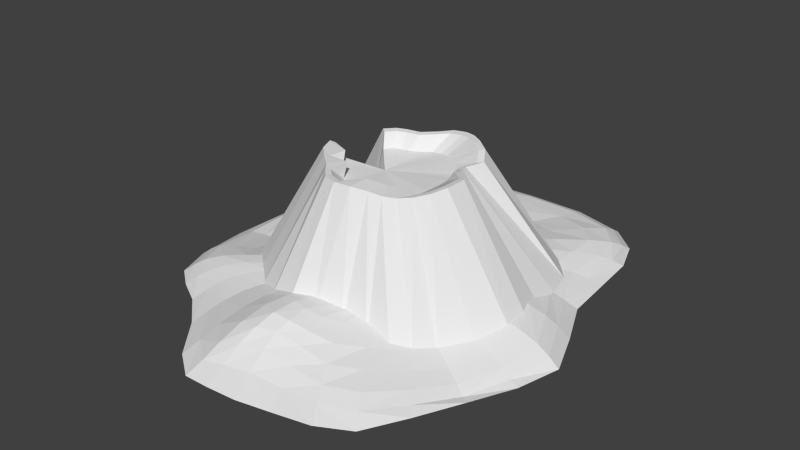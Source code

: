 # Source: volcano.blend  (saved by Blender 2.72.0; exported with 4.5.12 LTS)
import bpy
from mathutils import Matrix  # noqa: F401  (used for matrix-valued properties, if any)

bpy.ops.wm.read_factory_settings(use_empty=True)
scene = bpy.context.scene
scene.name = 'Scene'

# ---- collections
col_collection_1 = bpy.data.collections.new('Collection 1'); scene.collection.children.link(col_collection_1)

# ---- materials (node trees are filled in below, after node groups)
mat_material = bpy.data.materials.new('Material')
mat_material.alpha_threshold = 0.0
mat_material.use_transparent_shadow = False
mat_material.roughness = 0.5

# ---- material node trees

# ---- world
world_world = bpy.data.worlds.new('World'); scene.world = world_world
world_world.color = (0.05088, 0.05088, 0.05088)
world_world.use_sun_shadow = False
world_world.sun_shadow_jitter_overblur = 0.0
world_world.cycles.sampling_method = 'MANUAL'
world_world.cycles.sample_map_resolution = 256

# ---- meshes
me_cylinder = bpy.data.meshes.new('Cylinder')
me_cylinder.from_pydata([(0.1567, 0.6823, -1.344), (0.1234, 1.287, -0.08958), (0.2978, 0.6098, -1.31), (0.4002, 1.162, -0.1642), (0.4168, 0.5671, -1.281), (0.696, 1.173, -0.08958), (0.5316, 0.5059, -1.269), (0.9617, 1.161, -0.0953), (0.6611, 0.4331, -1.288), (1.092, 1.024, -0.0975), (0.7825, 0.3522, -1.325), (1.209, 0.8185, -0.09849), (0.8558, 0.2071, -1.346), (1.417, 0.5382, -0.0975), (0.8733, -0.005308, -1.343), (1.591, 0.2288, -0.0962), (0.6951, -0.1681, -1.305), (1.573, -0.02071, -0.1401), (0.6743, -0.2564, -1.283), (1.483, -0.3358, -0.09707), (0.6557, -0.3206, -1.28), (1.448, -0.6261, -0.09664), (0.7382, -0.4887, -1.287), (1.381, -0.8985, -0.09601), (0.6473, -0.6288, -1.338), (1.2, -1.118, -0.09632), (0.5092, -0.7358, -1.346), (0.9445, -1.236, -0.09946), (0.3999, -0.7994, -1.345), (0.6657, -1.325, -0.1017), (0.2922, -0.8264, -1.34), (0.4043, -1.47, -0.09897), (0.1494, -0.8167, -1.326), (0.1312, -1.649, -0.09214), (0.0153, -0.7231, -1.311), (-0.1669, -1.679, -0.08946), (-0.1196, -0.6281, -1.305), (-0.4397, -1.539, -0.09196), (-0.2531, -0.5953, -1.31), (-0.6873, -1.323, -0.0955), (-0.346, -0.5442, -1.319), (-0.9127, -1.126, -0.08359), (-0.4166, -0.4306, -1.334), (-1.099, -0.9002, -0.09594), (-0.5301, -0.3192, -0.6432), (-1.237, -0.6415, -0.09594), (-0.7157, -0.1471, -0.3914), (-1.322, -0.3608, -0.09594), (-0.7276, -0.03415, -0.5777), (-1.351, -0.06888, -0.09594), (-0.6273, 0.09145, -1.347), (-1.322, 0.223, -0.09594), (-0.5754, 0.2365, -1.347), (-1.237, 0.5037, -0.09594), (-0.4546, 0.3566, -1.346), (-1.099, 0.7597, -0.1551), (-0.3239, 0.4649, -1.346), (-0.9127, 0.9891, -0.09594), (-0.2379, 0.5734, -1.346), (-0.6859, 1.175, -0.09594), (-0.1503, 0.6617, -1.347), (-0.4272, 1.313, -0.09594), (-0.008156, 0.7035, -1.347), (-0.1488, 1.384, -0.09528), (0.1537, 0.4735, -1.333), (0.2555, 0.4187, -1.307), (0.3406, 0.3845, -1.282), (0.4231, 0.3374, -1.271), (0.6137, 0.3846, -1.276), (0.7276, 0.313, -1.313), (0.7991, 0.1857, -1.338), (0.8152, -0.009829, -1.335), (0.6484, -0.1598, -1.299), (0.6259, -0.2406, -1.274), (0.6066, -0.2993, -1.269), (0.6822, -0.4538, -1.275), (0.6039, -0.5842, -1.328), (0.4797, -0.6835, -1.339), (0.3792, -0.7406, -1.336), (0.2802, -0.7637, -1.329), (0.1487, -0.7532, -1.315), (0.02495, -0.6676, -1.303), (-0.09967, -0.5815, -1.298), (-0.2226, -0.5503, -1.302), (-0.3083, -0.5031, -1.31), (-0.3736, -0.3996, -1.325), (-0.489, -0.3082, -0.6913), (-0.6495, -0.1412, -0.4595), (-0.6605, -0.03699, -0.6313), (-0.5683, 0.07936, -1.34), (-0.3806, 0.149, -1.336), (-0.4091, 0.3239, -1.339), (-0.1968, 0.3159, -1.336), (-0.2092, 0.5238, -1.339), (-0.1284, 0.6052, -1.34), (0.00261, 0.6438, -1.339), (0.07052, 0.4553, -1.187), (0.1825, 0.4269, -1.185), (0.2715, 0.407, -1.174), (0.349, 0.3603, -1.162), (0.4297, 0.2943, -1.16), (0.5059, 0.2245, -1.173), (0.5567, 0.1231, -1.187), (0.5691, -0.02458, -1.185), (0.5683, -0.1564, -1.183), (0.5628, -0.2368, -1.178), (0.5486, -0.2937, -1.178), (0.5084, -0.3684, -1.185), (0.4168, -0.46, -1.188), (0.3159, -0.5307, -1.185), (0.2407, -0.5696, -1.179), (0.1662, -0.5855, -1.172), (0.0666, -0.5796, -1.164), (-0.02821, -0.5224, -1.161), (-0.1236, -0.4648, -1.165), (-0.2168, -0.4428, -1.169), (-0.2814, -0.4064, -1.175), (-0.3303, -0.3258, -1.184), (-0.442, -0.2791, -0.6545), (-0.5861, -0.1226, -0.4643), (-0.5952, -0.03668, -0.6059), (-0.4762, 0.04283, -1.188), (-0.4401, 0.1439, -1.188), (-0.3559, 0.2275, -1.188), (-0.2649, 0.303, -1.187), (-0.2049, 0.3785, -1.188), (-0.1439, 0.44, -1.188), (-0.04491, 0.4692, -1.188), (-0.0912, -0.06445, -1.13), (-0.2364, -0.07004, -0.9204), (-1.814, 0.2276, -0.02142), (-1.704, 0.2257, -0.06304), (-1.525, 0.2249, -0.08173), (-1.284, 0.2237, -0.1071), (-0.9899, 0.2197, -0.1967), (-0.6548, 0.2147, -0.307), (-0.2912, 0.2132, -0.3393), (0.08691, 0.2129, -0.3465), (-1.777, -0.2905, -0.02035), (-1.669, -0.2632, -0.08176), (-1.494, -0.2162, -0.1206), (-1.257, -0.1519, -0.152), (-0.9692, -0.07477, -0.2169), (-0.6405, 0.01263, -0.3036), (-0.2839, 0.1103, -0.3346), (-1.641, -0.7418, -0.0004555), (-1.539, -0.6856, -0.07354), (-1.381, -0.6058, -0.1422), (-1.175, -0.5061, -0.2027), (-0.9079, -0.3586, -0.253), (-0.5983, -0.1816, -0.2999), (-0.2624, 0.01143, -0.3301), (-1.318, -0.9589, 0.009405), (-1.228, -0.8786, -0.06477), (-1.109, -0.7916, -0.1337), (-0.9761, -0.7185, -0.194), (-0.8011, -0.6065, -0.2459), (-0.5298, -0.3604, -0.2918), (-0.2275, -0.07972, -0.3259), (-1.008, -1.239, 0.02214), (-0.9171, -1.113, -0.05414), (-0.818, -0.984, -0.125), (-0.7371, -0.8957, -0.186), (-0.6424, -0.7934, -0.2374), (-0.4376, -0.5171, -0.2847), (-0.1805, -0.1596, -0.3223), (-0.8128, -1.721, 0.04402), (-0.7251, -1.553, -0.03413), (-0.6185, -1.337, -0.109), (-0.5377, -1.147, -0.1746), (-0.4741, -0.9716, -0.2293), (-0.3252, -0.6457, -0.2788), (-0.1232, -0.2252, -0.3193), (-0.6062, -2.166, 0.06424), (-0.5649, -1.995, -0.08529), (-0.4523, -1.729, -0.09117), (-0.3691, -1.436, -0.1615), (-0.3073, -1.142, -0.2215), (-0.1969, -0.7413, -0.2745), (-0.05779, -0.2739, -0.3171), (-0.3174, -2.295, 0.03793), (-0.281, -2.17, -0.02898), (-0.2168, -1.966, -0.08536), (-0.1677, -1.643, -0.1489), (-0.1229, -1.256, -0.2163), (-0.05779, -0.8001, -0.2718), (0.01314, -0.3039, -0.3158), (0.09718, -2.258, -0.00139), (0.1416, -2.153, -0.05108), (0.1861, -1.987, -0.07102), (0.1597, -1.695, -0.1065), (0.08966, -1.285, -0.2021), (0.08691, -0.82, -0.2709), (0.08691, -0.314, -0.3153), (0.6764, -2.344, 0.05519), (0.6944, -2.218, -0.003701), (0.6578, -1.995, -0.03965), (0.5089, -1.662, -0.0752), (0.3151, -1.257, -0.1886), (0.2316, -0.8001, -0.2718), (0.1607, -0.3039, -0.3158), (1.149, -2.242, 0.0677), (1.128, -2.105, -0.009083), (1.015, -1.874, -0.06953), (0.7828, -1.556, -0.1048), (0.5172, -1.171, -0.1983), (0.3707, -0.7413, -0.2745), (0.2316, -0.2739, -0.3171), (1.4, -1.993, 0.05636), (1.341, -1.868, -0.01983), (1.193, -1.66, -0.09171), (0.9413, -1.373, -0.1455), (0.6871, -1.032, -0.2224), (0.499, -0.6457, -0.2788), (0.297, -0.2252, -0.3193), (1.487, -1.645, 0.04056), (1.386, -1.531, -0.03513), (1.209, -1.346, -0.1085), (0.9974, -1.109, -0.176), (0.8173, -0.8348, -0.2355), (0.6114, -0.5171, -0.2847), (0.3543, -0.1596, -0.3223), (1.488, -1.181, 0.01951), (1.368, -1.089, -0.05521), (1.208, -0.9492, -0.1266), (1.052, -0.7812, -0.1926), (0.9101, -0.5926, -0.2493), (0.7036, -0.3604, -0.292), (0.4013, -0.07972, -0.3259), (1.529, -0.6757, -0.0188), (1.414, -0.6155, -0.09853), (1.276, -0.533, -0.1711), (1.146, -0.4403, -0.2311), (1.007, -0.3328, -0.2759), (0.7722, -0.1817, -0.3028), (0.4362, 0.01143, -0.3301), (1.756, -0.2221, -0.06109), (1.643, -0.1939, -0.1432), (1.487, -0.1557, -0.2157), (1.313, -0.1152, -0.2678), (1.109, -0.06796, -0.2989), (0.8139, 0.0118, -0.3126), (0.4578, 0.1103, -0.3346), (1.941, 0.2072, -0.05457), (1.821, 0.2022, -0.1289), (1.637, 0.196, -0.1945), (1.409, 0.1895, -0.2477), (1.138, 0.1904, -0.2873), (0.8178, 0.2035, -0.3178), (0.4649, 0.213, -0.3392), (1.837, 0.632, -0.01465), (1.726, 0.5973, -0.06707), (1.554, 0.5495, -0.1176), (1.333, 0.4964, -0.1775), (1.075, 0.4431, -0.2487), (0.7846, 0.3868, -0.3172), (0.4556, 0.3139, -0.3438), (1.637, 1.04, 0.01089), (1.535, 0.9791, -0.03483), (1.38, 0.8922, -0.08249), (1.189, 0.7912, -0.1532), (0.9701, 0.6824, -0.241), (0.7222, 0.561, -0.3201), (0.4309, 0.4097, -0.3482), (1.421, 1.454, -0.05859), (1.322, 1.355, -0.1034), (1.179, 1.219, -0.1447), (1.015, 1.067, -0.1998), (0.8392, 0.9075, -0.2679), (0.6392, 0.7253, -0.3307), (0.3932, 0.4981, -0.3522), (1.191, 1.827, -0.1171), (1.091, 1.687, -0.1785), (0.9509, 1.49, -0.2233), (0.8067, 1.281, -0.2649), (0.676, 1.084, -0.3085), (0.5379, 0.8694, -0.345), (0.3448, 0.5765, -0.3558), (0.8717, 1.965, -0.1234), (0.7869, 1.815, -0.1871), (0.687, 1.643, -0.2519), (0.5907, 1.457, -0.3175), (0.4997, 1.227, -0.3513), (0.4199, 0.9834, -0.3552), (0.2878, 0.6425, -0.3588), (0.5092, 1.998, -0.133), (0.4478, 1.82, -0.2323), (0.4048, 1.659, -0.3227), (0.3786, 1.522, -0.3846), (0.3368, 1.316, -0.4069), (0.2969, 1.066, -0.381), (0.2244, 0.6932, -0.3611), (0.1818, 2.038, -0.1674), (0.1564, 1.85, -0.2879), (0.1664, 1.692, -0.3822), (0.1914, 1.557, -0.4389), (0.1876, 1.351, -0.4483), (0.179, 1.106, -0.4048), (0.1564, 0.726, -0.3625), (-0.08796, 2.095, -0.1597), (-0.07407, 1.927, -0.2743), (-0.02689, 1.756, -0.3846), (0.02212, 1.57, -0.4595), (0.04237, 1.335, -0.4586), (0.06352, 1.109, -0.413), (0.08535, 0.7389, -0.3631), (-0.3059, 2.137, -0.1388), (-0.27, 1.967, -0.24), (-0.2153, 1.738, -0.3577), (-0.1621, 1.479, -0.4271), (-0.1099, 1.273, -0.4296), (-0.055, 1.08, -0.402), (0.01308, 0.7302, -0.3627), (-0.5694, 1.935, -0.1246), (-0.5245, 1.745, -0.2081), (-0.4564, 1.508, -0.2879), (-0.374, 1.305, -0.3379), (-0.284, 1.164, -0.3685), (-0.1826, 1.019, -0.3757), (-0.05779, 0.7003, -0.3614), (-0.8859, 1.566, -0.1053), (-0.8228, 1.416, -0.169), (-0.7273, 1.247, -0.2263), (-0.6083, 1.119, -0.2775), (-0.4705, 1.04, -0.3221), (-0.3119, 0.9361, -0.3524), (-0.1232, 0.6516, -0.3592), (-1.183, 1.331, -0.09462), (-1.105, 1.221, -0.1601), (-0.984, 1.097, -0.2195), (-0.8276, 1.002, -0.2722), (-0.6421, 0.9408, -0.3162), (-0.428, 0.8463, -0.3466), (-0.1805, 0.586, -0.3562), (-1.447, 1.21, -0.0891), (-1.355, 1.124, -0.1557), (-1.21, 1.02, -0.216), (-1.019, 0.9268, -0.2686), (-0.7891, 0.8496, -0.312), (-0.5252, 0.741, -0.3418), (-0.2275, 0.5061, -0.3526), (-1.653, 1.071, -0.08282), (-1.551, 1.005, -0.1503), (-1.386, 0.9146, -0.2085), (-1.167, 0.8193, -0.2496), (-0.9015, 0.7238, -0.2959), (-0.5976, 0.6026, -0.3355), (-0.2624, 0.4149, -0.3484), (-1.777, 0.7429, -0.06727), (-1.669, 0.7085, -0.1256), (-1.493, 0.656, -0.1592), (-1.257, 0.5894, -0.1846), (-0.9691, 0.5105, -0.2434), (-0.6405, 0.4161, -0.3219), (-0.2839, 0.316, -0.3439), (-1.908, 0.2299, 0.02921), (-1.87, -0.3128, 0.05386), (-1.733, -0.7957, 0.0758), (-1.409, -1.049, 0.0873), (-1.104, -1.377, 0.1022), (-0.8987, -1.882, 0.1251), (-0.6608, -2.314, 0.1448), (-0.3397, -2.412, 0.1492), (0.06091, -2.366, 0.1471), (0.6414, -2.449, 0.1509), (1.14, -2.358, 0.1467), (1.428, -2.097, 0.1349), (1.56, -1.739, 0.1187), (1.601, -1.264, 0.09705), (1.647, -0.7332, 0.07296), (1.866, -0.2489, 0.05096), (2.048, 0.2126, 0.02999), (1.934, 0.664, 0.00949), (1.73, 1.096, -0.01011), (1.513, 1.544, -0.03049), (1.287, 1.961, -0.04944), (0.9633, 2.133, -0.05723), (0.5931, 2.215, -0.06097), (0.2396, 2.288, -0.0643), (-0.07572, 2.312, -0.06538), (-0.3316, 2.317, -0.06558), (-0.6111, 2.119, -0.05661), (-0.9427, 1.724, -0.03864), (-1.252, 1.451, -0.02625), (-1.526, 1.299, -0.01936), (-1.741, 1.136, -0.01197), (-1.87, 0.7727, 0.004554)], [], [(0, 1, 3, 2), (2, 3, 5, 4), (4, 5, 7, 6), (6, 7, 9, 8), (8, 9, 11, 10), (10, 11, 13, 12), (12, 13, 15, 14), (14, 15, 17, 16), (16, 17, 19, 18), (18, 19, 21, 20), (20, 21, 23, 22), (22, 23, 25, 24), (24, 25, 27, 26), (26, 27, 29, 28), (28, 29, 31, 30), (30, 31, 33, 32), (32, 33, 35, 34), (34, 35, 37, 36), (36, 37, 39, 38), (38, 39, 41, 40), (40, 41, 43, 42), (42, 43, 45, 44), (44, 45, 47, 46), (46, 47, 49, 48), (48, 49, 51, 50), (50, 51, 53, 52), (52, 53, 55, 54), (54, 55, 57, 56), (56, 57, 59, 58), (58, 59, 61, 60), (62, 63, 1, 0), (60, 61, 63, 62), (54, 56, 92, 91), (32, 34, 81, 80), (10, 12, 70, 69), (60, 62, 95, 94), (38, 40, 84, 83), (16, 18, 73, 72), (44, 46, 87, 86), (22, 24, 76, 75), (50, 52, 90, 89), (6, 8, 68, 67), (28, 30, 79, 78), (56, 58, 93, 92), (34, 36, 82, 81), (12, 14, 71, 70), (62, 0, 64, 95), (40, 42, 85, 84), (18, 20, 74, 73), (46, 48, 88, 87), (2, 4, 66, 65), (24, 26, 77, 76), (52, 54, 91, 90), (8, 10, 69, 68), (30, 32, 80, 79), (58, 60, 94, 93), (36, 38, 83, 82), (0, 2, 65, 64), (14, 16, 72, 71), (42, 44, 86, 85), (20, 22, 75, 74), (48, 50, 89, 88), (4, 6, 67, 66), (26, 28, 78, 77), (94, 95, 127, 126), (83, 84, 116, 115), (72, 73, 105, 104), (92, 93, 125, 124), (81, 82, 114, 113), (70, 71, 103, 102), (90, 91, 123, 122), (68, 69, 101, 100), (79, 80, 112, 111), (88, 89, 121, 120), (66, 67, 99, 98), (77, 78, 110, 109), (86, 87, 119, 118), (64, 65, 97, 96), (75, 76, 108, 107), (95, 64, 96, 127), (84, 85, 117, 116), (73, 74, 106, 105), (93, 94, 126, 125), (82, 83, 115, 114), (71, 72, 104, 103), (91, 92, 124, 123), (80, 81, 113, 112), (69, 70, 102, 101), (89, 90, 122, 121), (67, 68, 100, 99), (78, 79, 111, 110), (87, 88, 120, 119), (65, 66, 98, 97), (76, 77, 109, 108), (85, 86, 118, 117), (74, 75, 107, 106), (106, 107, 128), (126, 127, 128), (115, 116, 128), (104, 105, 128), (124, 125, 128), (113, 114, 128), (102, 103, 128), (122, 123, 128), (100, 101, 128), (111, 112, 128), (98, 99, 128), (109, 110, 128), (96, 97, 128), (107, 108, 128), (127, 96, 128), (116, 117, 128), (105, 106, 128), (125, 126, 128), (114, 115, 128), (103, 104, 128), (123, 124, 128), (112, 113, 128), (101, 102, 128), (121, 122, 128), (99, 100, 128), (110, 111, 128), (97, 98, 128), (108, 109, 128), (118, 129, 117), (117, 129, 128), (128, 129, 121), (121, 129, 120), (129, 118, 120), (119, 120, 118), (136, 144, 143, 135), (134, 142, 141, 133), (132, 140, 139, 131), (135, 143, 142, 134), (133, 141, 140, 132), (131, 139, 138, 130), (143, 150, 149, 142), (141, 148, 147, 140), (139, 146, 145, 138), (144, 151, 150, 143), (142, 149, 148, 141), (140, 147, 146, 139), (150, 157, 156, 149), (148, 155, 154, 147), (146, 153, 152, 145), (151, 158, 157, 150), (149, 156, 155, 148), (147, 154, 153, 146), (157, 164, 163, 156), (155, 162, 161, 154), (153, 160, 159, 152), (158, 165, 164, 157), (156, 163, 162, 155), (154, 161, 160, 153), (164, 171, 170, 163), (162, 169, 168, 161), (160, 167, 166, 159), (165, 172, 171, 164), (163, 170, 169, 162), (161, 168, 167, 160), (171, 178, 177, 170), (169, 176, 175, 168), (167, 174, 173, 166), (172, 179, 178, 171), (170, 177, 176, 169), (168, 175, 174, 167), (178, 185, 184, 177), (176, 183, 182, 175), (174, 181, 180, 173), (179, 186, 185, 178), (177, 184, 183, 176), (175, 182, 181, 174), (185, 192, 191, 184), (183, 190, 189, 182), (181, 188, 187, 180), (186, 193, 192, 185), (184, 191, 190, 183), (182, 189, 188, 181), (192, 199, 198, 191), (190, 197, 196, 189), (188, 195, 194, 187), (193, 200, 199, 192), (191, 198, 197, 190), (189, 196, 195, 188), (199, 206, 205, 198), (197, 204, 203, 196), (195, 202, 201, 194), (200, 207, 206, 199), (198, 205, 204, 197), (196, 203, 202, 195), (206, 213, 212, 205), (204, 211, 210, 203), (202, 209, 208, 201), (207, 214, 213, 206), (205, 212, 211, 204), (203, 210, 209, 202), (213, 220, 219, 212), (211, 218, 217, 210), (209, 216, 215, 208), (214, 221, 220, 213), (212, 219, 218, 211), (210, 217, 216, 209), (220, 227, 226, 219), (218, 225, 224, 217), (216, 223, 222, 215), (221, 228, 227, 220), (219, 226, 225, 218), (217, 224, 223, 216), (227, 234, 233, 226), (225, 232, 231, 224), (223, 230, 229, 222), (228, 235, 234, 227), (226, 233, 232, 225), (224, 231, 230, 223), (234, 241, 240, 233), (232, 239, 238, 231), (230, 237, 236, 229), (235, 242, 241, 234), (233, 240, 239, 232), (231, 238, 237, 230), (241, 248, 247, 240), (239, 246, 245, 238), (237, 244, 243, 236), (242, 249, 248, 241), (240, 247, 246, 239), (238, 245, 244, 237), (248, 255, 254, 247), (246, 253, 252, 245), (244, 251, 250, 243), (249, 256, 255, 248), (247, 254, 253, 246), (245, 252, 251, 244), (255, 262, 261, 254), (253, 260, 259, 252), (251, 258, 257, 250), (256, 263, 262, 255), (254, 261, 260, 253), (252, 259, 258, 251), (262, 269, 268, 261), (260, 267, 266, 259), (258, 265, 264, 257), (263, 270, 269, 262), (261, 268, 267, 260), (259, 266, 265, 258), (269, 276, 275, 268), (267, 274, 273, 266), (265, 272, 271, 264), (270, 277, 276, 269), (268, 275, 274, 267), (266, 273, 272, 265), (276, 283, 282, 275), (274, 281, 280, 273), (272, 279, 278, 271), (277, 284, 283, 276), (275, 282, 281, 274), (273, 280, 279, 272), (283, 290, 289, 282), (281, 288, 287, 280), (279, 286, 285, 278), (284, 291, 290, 283), (282, 289, 288, 281), (280, 287, 286, 279), (290, 297, 296, 289), (288, 295, 294, 287), (286, 293, 292, 285), (291, 298, 297, 290), (289, 296, 295, 288), (287, 294, 293, 286), (297, 304, 303, 296), (295, 302, 301, 294), (293, 300, 299, 292), (298, 305, 304, 297), (296, 303, 302, 295), (294, 301, 300, 293), (304, 311, 310, 303), (302, 309, 308, 301), (300, 307, 306, 299), (305, 312, 311, 304), (303, 310, 309, 302), (301, 308, 307, 300), (311, 318, 317, 310), (309, 316, 315, 308), (307, 314, 313, 306), (312, 319, 318, 311), (310, 317, 316, 309), (308, 315, 314, 307), (318, 325, 324, 317), (316, 323, 322, 315), (314, 321, 320, 313), (319, 326, 325, 318), (317, 324, 323, 316), (315, 322, 321, 314), (325, 332, 331, 324), (323, 330, 329, 322), (321, 328, 327, 320), (326, 333, 332, 325), (324, 331, 330, 323), (322, 329, 328, 321), (332, 339, 338, 331), (330, 337, 336, 329), (328, 335, 334, 327), (333, 340, 339, 332), (331, 338, 337, 330), (329, 336, 335, 328), (339, 346, 345, 338), (337, 344, 343, 336), (335, 342, 341, 334), (340, 347, 346, 339), (338, 345, 344, 337), (336, 343, 342, 335), (346, 353, 352, 345), (344, 351, 350, 343), (342, 349, 348, 341), (347, 354, 353, 346), (345, 352, 351, 344), (343, 350, 349, 342), (137, 144, 136), (137, 151, 144), (137, 158, 151), (137, 165, 158), (137, 172, 165), (137, 179, 172), (137, 186, 179), (137, 193, 186), (137, 200, 193), (137, 207, 200), (137, 214, 207), (137, 221, 214), (137, 228, 221), (137, 235, 228), (137, 242, 235), (137, 249, 242), (137, 256, 249), (137, 263, 256), (137, 270, 263), (137, 277, 270), (137, 284, 277), (137, 291, 284), (137, 298, 291), (137, 305, 298), (137, 312, 305), (137, 319, 312), (137, 326, 319), (137, 333, 326), (137, 340, 333), (137, 347, 340), (137, 354, 347), (353, 135, 134, 352), (351, 133, 132, 350), (349, 131, 130, 348), (354, 136, 135, 353), (352, 134, 133, 351), (350, 132, 131, 349), (137, 136, 354), (313, 381, 380, 306), (159, 359, 358, 152), (236, 370, 369, 229), (306, 380, 379, 299), (152, 358, 357, 145), (229, 369, 368, 222), (299, 379, 378, 292), (145, 357, 356, 138), (222, 368, 367, 215), (292, 378, 377, 285), (215, 367, 366, 208), (285, 377, 376, 278), (208, 366, 365, 201), (278, 376, 375, 271), (201, 365, 364, 194), (348, 386, 385, 341), (271, 375, 374, 264), (194, 364, 363, 187), (341, 385, 384, 334), (264, 374, 373, 257), (187, 363, 362, 180), (334, 384, 383, 327), (257, 373, 372, 250), (138, 356, 355, 130), (180, 362, 361, 173), (130, 355, 386, 348), (327, 383, 382, 320), (250, 372, 371, 243), (173, 361, 360, 166), (320, 382, 381, 313), (166, 360, 359, 159), (243, 371, 370, 236)])
_uv = me_cylinder.uv_layers.new(name='UVMap')
_uv.uv.foreach_set('vector', [1.34, 0.4659, 1.242, 0.2668, 1.278, 0.271, 1.387, 0.458, 1.387, 0.458, 1.278, 0.271, 1.313, 0.2752, 1.424, 0.4449, 1.424, 0.4449, 1.313, 0.2752, 1.344, 0.2846, 1.462, 0.433, 1.462, 0.433, 1.344, 0.2846, 1.36, 0.2778, 1.507, 0.4253, 1.507, 0.4253, 1.36, 0.2778, 1.375, 0.2642, 1.549, 0.4163, 1.549, 0.4163, 1.375, 0.2642, 1.401, 0.2477, 1.582, 0.387, -0.12, 0.4714, 0.01408, 0.2864, 0.03453, 0.3082, -0.06248, 0.4898, -0.06248, 0.4898, 0.03453, 0.3082, 0.05579, 0.3162, -2.94e-05, 0.4795, -2.94e-05, 0.4795, 0.05579, 0.3162, 0.09537, 0.3111, 0.0385, 0.4687, 0.0385, 0.4687, 0.09537, 0.3111, 0.1246, 0.3154, 0.06324, 0.4652, 0.06324, 0.4652, 0.1246, 0.3154, 0.1531, 0.3176, 0.09451, 0.4664, 0.09451, 0.4664, 0.1531, 0.3176, 0.1874, 0.3109, 0.2545, 0.4715, 0.2545, 0.4715, 0.1874, 0.3109, 0.2335, 0.2749, 0.2899, 0.437, 0.2899, 0.437, 0.2335, 0.2749, 0.2584, 0.2388, 0.3147, 0.4104, 0.3147, 0.4104, 0.2584, 0.2388, 0.288, 0.2092, 0.3364, 0.3858, 0.3364, 0.3858, 0.288, 0.2092, 0.3208, 0.1863, 0.3646, 0.3528, 0.3646, 0.3528, 0.3208, 0.1863, 0.3511, 0.1576, 0.3953, 0.3179, 0.3953, 0.3179, 0.3511, 0.1576, 0.3795, 0.1212, 0.4362, 0.2831, 0.4362, 0.2831, 0.3795, 0.1212, 0.4143, 0.08126, 0.4767, 0.2648, 0.4767, 0.2648, 0.4143, 0.08126, 0.4642, 0.05081, 0.5089, 0.2583, 0.5089, 0.2583, 0.4642, 0.05081, 0.5524, 0.04036, 0.5496, 0.2586, 0.5496, 0.2586, 0.5524, 0.04036, 0.6875, 0.06386, 0.7167, 0.04433, 0.7167, 0.04433, 0.6875, 0.06386, 0.7865, 0.1107, 0.8963, 0.1273, 0.8963, 0.1273, 0.7865, 0.1107, 0.8329, 0.1594, 0.849, 0.1594, 0.849, 0.1594, 0.8329, 0.1594, 0.9593, 0.1827, 0.982, 0.3887, 0.982, 0.3887, 0.9593, 0.1827, 1.007, 0.1963, 1.03, 0.3898, 1.03, 0.3898, 1.007, 0.1963, 1.051, 0.2186, 1.084, 0.3976, 1.084, 0.3976, 1.051, 0.2186, 1.094, 0.2292, 1.145, 0.4124, 1.145, 0.4124, 1.094, 0.2292, 1.135, 0.2452, 1.194, 0.4274, 1.194, 0.4274, 1.135, 0.2452, 1.175, 0.2598, 1.235, 0.4403, 1.285, 0.4544, 1.212, 0.2706, 1.242, 0.2668, 1.34, 0.4659, 1.235, 0.4403, 1.175, 0.2598, 1.212, 0.2706, 1.285, 0.4544, 1.293, 0.4018, 1.239, 0.3588, 1.227, 0.3823, 1.281, 0.4266, 0.05833, 0.2406, 0.05594, 0.3259, 0.08079, 0.3402, 0.08627, 0.2595, 0.7502, 0.02461, 0.6731, -0.008155, 0.6643, 0.02182, 0.7331, 0.05538, 1.17, 0.2579, 1.103, 0.2233, 1.09, 0.252, 1.155, 0.2854, 0.01775, 0.4701, 9.458e-05, 0.5211, 0.02976, 0.526, 0.04534, 0.4745, 0.5039, 0.009495, 0.4441, 0.0169, 0.4485, 0.0502, 0.5051, 0.04052, 0.7167, 0.04433, 0.8963, 0.1273, 0.899, 0.1263, 0.7009, 0.04145, 0.3393, 0.02667, 0.2509, 0.04193, 0.2645, 0.07129, 0.3476, 0.06091, 1.434, 0.4512, 1.36, 0.4257, 1.35, 0.4549, 1.42, 0.4784, 0.8751, 0.115, 0.7988, 0.08407, 0.8013, 0.09765, 0.874, 0.1603, 0.1229, 0.1286, 0.08809, 0.1737, 0.1149, 0.1939, 0.1471, 0.1507, 1.239, 0.3588, 1.184, 0.3186, 1.176, 0.3458, 1.227, 0.3823, 0.05594, 0.3259, 0.04781, 0.408, 0.07173, 0.4152, 0.08079, 0.3402, 0.6731, -0.008155, 0.6002, 9.447e-05, 0.5941, 0.02929, 0.6643, 0.02182, 1.103, 0.2233, 1.063, 0.1801, 1.05, 0.2069, 1.09, 0.252, 9.458e-05, 0.5211, 9.447e-05, 0.5897, 0.02636, 0.5916, 0.02976, 0.526, 0.4441, 0.0169, 0.4014, 0.02015, 0.4072, 0.05571, 0.4485, 0.0502, 0.2599, 0.26, 0.2868, 0.3137, 0.2849, 0.3284, 0.26, 0.2789, 1.007, 0.1563, 0.9441, 0.1401, 0.9367, 0.1713, 0.9962, 0.1837, 0.2509, 0.04193, 0.1739, 0.08838, 0.1936, 0.1123, 0.2645, 0.07129, 1.36, 0.4257, 1.293, 0.4018, 1.281, 0.4266, 1.35, 0.4549, 0.7988, 0.08407, 0.7502, 0.02461, 0.7331, 0.05538, 0.8013, 0.09765, 0.08809, 0.1737, 0.05833, 0.2406, 0.08627, 0.2595, 0.1149, 0.1939, 1.184, 0.3186, 1.17, 0.2579, 1.155, 0.2854, 1.176, 0.3458, 0.04781, 0.408, 0.01775, 0.4701, 0.04534, 0.4745, 0.07173, 0.4152, 1.063, 0.1801, 1.007, 0.1563, 0.9962, 0.1837, 1.05, 0.2069, 0.6002, 9.447e-05, 0.5039, 0.009495, 0.5051, 0.04052, 0.5941, 0.02929, 0.192, 0.4894, 0.2071, 0.3254, 0.209, 0.3389, 0.199, 0.488, 0.4014, 0.02015, 0.3393, 0.02667, 0.3476, 0.06091, 0.4072, 0.05571, 0.2868, 0.3137, 0.3028, 0.4873, 0.3003, 0.4855, 0.2849, 0.3284, 0.9441, 0.1401, 0.8751, 0.115, 0.874, 0.1603, 0.9367, 0.1713, 0.1739, 0.08838, 0.1229, 0.1286, 0.1471, 0.1507, 0.1936, 0.1123, 1.155, 0.2854, 1.09, 0.252, 1.075, 0.4101, 1.126, 0.4274, 0.04534, 0.4745, 0.02976, 0.526, 0.1217, 0.5665, 0.1304, 0.5279, 0.5051, 0.04052, 0.4485, 0.0502, 0.4495, 0.1551, 0.4941, 0.1587, 1.227, 0.3823, 1.176, 0.3458, 1.165, 0.4511, 1.211, 0.5066, 0.08079, 0.3402, 0.07173, 0.4152, 0.1477, 0.4793, 0.1623, 0.4195, 0.6643, 0.02182, 0.5941, 0.02929, 0.5666, 0.1712, 0.65, 0.1674, 1.35, 0.4549, 1.281, 0.4266, 1.271, 0.5239, 1.341, 0.5552, 0.8013, 0.09765, 0.7331, 0.05538, 0.6672, 0.2268, 0.7647, 0.2498, 0.1149, 0.1939, 0.08627, 0.2595, 0.1729, 0.3606, 0.1928, 0.3106, 0.2849, 0.3284, 0.3003, 0.4855, 0.292, 0.4715, 0.2855, 0.3214, 0.9367, 0.1713, 0.874, 0.1603, 0.8989, 0.2567, 0.9149, 0.3424, 0.1936, 0.1123, 0.1471, 0.1507, 0.2164, 0.2752, 0.2503, 0.2419, 0.209, 0.3389, 0.26, 0.2789, 0.2651, 0.2806, 0.2178, 0.3294, 1.05, 0.2069, 0.9962, 0.1837, 0.9647, 0.3459, 1.026, 0.3552, 0.3476, 0.06091, 0.2645, 0.07129, 0.3057, 0.2003, 0.3704, 0.166, 1.09, 0.252, 1.05, 0.2069, 1.026, 0.3552, 1.075, 0.4101, 0.02976, 0.526, 0.02636, 0.5916, 0.1172, 0.6183, 0.1217, 0.5665, 0.4485, 0.0502, 0.4072, 0.05571, 0.4168, 0.1564, 0.4495, 0.1551, 1.176, 0.3458, 1.155, 0.2854, 1.126, 0.4274, 1.165, 0.4511, 0.07173, 0.4152, 0.04534, 0.4745, 0.1304, 0.5279, 0.1477, 0.4793, 0.5941, 0.02929, 0.5051, 0.04052, 0.4941, 0.1587, 0.5666, 0.1712, 1.281, 0.4266, 1.227, 0.3823, 1.211, 0.5066, 1.271, 0.5239, 0.08627, 0.2595, 0.08079, 0.3402, 0.1623, 0.4195, 0.1729, 0.3606, 0.7331, 0.05538, 0.6643, 0.02182, 0.65, 0.1674, 0.6672, 0.2268, 1.42, 0.4784, 1.35, 0.4549, 1.341, 0.5552, 1.397, 0.571, 0.874, 0.1603, 0.8013, 0.09765, 0.7647, 0.2498, 0.8989, 0.2567, 0.1471, 0.1507, 0.1149, 0.1939, 0.1928, 0.3106, 0.2164, 0.2752, 0.26, 0.2789, 0.2849, 0.3284, 0.2855, 0.3214, 0.2651, 0.2806, 0.9962, 0.1837, 0.9367, 0.1713, 0.9149, 0.3424, 0.9647, 0.3459, 0.2645, 0.07129, 0.1936, 0.1123, 0.2503, 0.2419, 0.3057, 0.2003, 0.199, 0.488, 0.209, 0.3389, 0.2178, 0.3294, 0.2033, 0.4746, 0.4072, 0.05571, 0.3476, 0.06091, 0.3704, 0.166, 0.4168, 0.1564, 0.2319, 0.4662, 0.2319, 0.4692, 0.2569, 0.4705, 0.2661, 0.4549, 0.2635, 0.4523, 0.2569, 0.4705, 0.2533, 0.4839, 0.2559, 0.4839, 0.2569, 0.4705, 0.2336, 0.4616, 0.2325, 0.4642, 0.2569, 0.4705, 0.2676, 0.4612, 0.267, 0.4578, 0.2569, 0.4705, 0.2461, 0.4831, 0.25, 0.483, 0.2569, 0.4705, 0.2387, 0.453, 0.2358, 0.4574, 0.2569, 0.4705, 0.2705, 0.4691, 0.2692, 0.4651, 0.2569, 0.4705, 0.2456, 0.4499, 0.242, 0.4507, 0.2569, 0.4705, 0.2389, 0.4818, 0.2421, 0.4833, 0.2569, 0.4705, 0.2525, 0.449, 0.2493, 0.4492, 0.2569, 0.4705, 0.2352, 0.4776, 0.2369, 0.48, 0.2569, 0.4705, 0.2596, 0.4508, 0.2557, 0.4498, 0.2569, 0.4705, 0.2319, 0.4692, 0.2332, 0.4736, 0.2569, 0.4705, 0.2635, 0.4523, 0.2596, 0.4508, 0.2569, 0.4705, 0.2559, 0.4839, 0.2589, 0.4823, 0.2569, 0.4705, 0.2325, 0.4642, 0.2319, 0.4662, 0.2569, 0.4705, 0.267, 0.4578, 0.2661, 0.4549, 0.2569, 0.4705, 0.25, 0.483, 0.2533, 0.4839, 0.2569, 0.4705, 0.2358, 0.4574, 0.2336, 0.4616, 0.2569, 0.4705, 0.2692, 0.4651, 0.2676, 0.4612, 0.2569, 0.4705, 0.2421, 0.4833, 0.2461, 0.4831, 0.2569, 0.4705, 0.242, 0.4507, 0.2387, 0.453, 0.2569, 0.4705, 0.2699, 0.4729, 0.2705, 0.4691, 0.2569, 0.4705, 0.2493, 0.4492, 0.2456, 0.4499, 0.2569, 0.4705, 0.2369, 0.48, 0.2389, 0.4818, 0.2569, 0.4705, 0.2557, 0.4498, 0.2525, 0.449, 0.2569, 0.4705, 0.2332, 0.4736, 0.2352, 0.4776, 0.2569, 0.4705, 0.2178, 0.3294, 0.2694, 0.4071, 0.2033, 0.4746, 0.2033, 0.4746, 0.2694, 0.4071, 0.2663, 0.4647, 0.2663, 0.4647, 0.2694, 0.4071, 0.292, 0.4715, 0.292, 0.4715, 0.2694, 0.4071, 0.2855, 0.3214, 0.2694, 0.4071, 0.2178, 0.3294, 0.2855, 0.3214, 0.2651, 0.2806, 0.2855, 0.3214, 0.2178, 0.3294, 0.5615, 0.7069, 0.5409, 0.7074, 0.5237, 0.6643, 0.5641, 0.6634, 0.5665, 0.6214, 0.5078, 0.6236, 0.4939, 0.5882, 0.5686, 0.5853, 0.5703, 0.5564, 0.4819, 0.5598, 0.4731, 0.5384, 0.5715, 0.5347, 0.5641, 0.6634, 0.5237, 0.6643, 0.5078, 0.6236, 0.5665, 0.6214, 0.5686, 0.5853, 0.4939, 0.5882, 0.4819, 0.5598, 0.5703, 0.5564, 0.5715, 0.5347, 0.4731, 0.5384, 0.4676, 0.5235, 0.5724, 0.5203, 0.5237, 0.6643, 0.4846, 0.6685, 0.4509, 0.6307, 0.5078, 0.6236, 0.4939, 0.5882, 0.4232, 0.5981, 0.4047, 0.5725, 0.4819, 0.5598, 0.4731, 0.5384, 0.3891, 0.5523, 0.3764, 0.5377, 0.4676, 0.5235, 0.5409, 0.7074, 0.521, 0.7095, 0.4846, 0.6685, 0.5237, 0.6643, 0.5078, 0.6236, 0.4509, 0.6307, 0.4232, 0.5981, 0.4939, 0.5882, 0.4819, 0.5598, 0.4047, 0.5725, 0.3891, 0.5523, 0.4731, 0.5384, 0.4846, 0.6685, 0.4484, 0.676, 0.4008, 0.6424, 0.4509, 0.6307, 0.4232, 0.5981, 0.379, 0.6204, 0.3638, 0.6031, 0.4047, 0.5725, 0.3891, 0.5523, 0.3452, 0.587, 0.3268, 0.5738, 0.3764, 0.5377, 0.521, 0.7095, 0.5026, 0.7133, 0.4484, 0.676, 0.4846, 0.6685, 0.4509, 0.6307, 0.4008, 0.6424, 0.379, 0.6204, 0.4232, 0.5981, 0.4047, 0.5725, 0.3638, 0.6031, 0.3452, 0.587, 0.3891, 0.5523, 0.4484, 0.676, 0.4165, 0.6863, 0.3621, 0.6604, 0.4008, 0.6424, 0.379, 0.6204, 0.3409, 0.6478, 0.3215, 0.6365, 0.3638, 0.6031, 0.3452, 0.587, 0.294, 0.6227, 0.2664, 0.6096, 0.3268, 0.5738, 0.5026, 0.7133, 0.4863, 0.7186, 0.4165, 0.6863, 0.4484, 0.676, 0.4008, 0.6424, 0.3621, 0.6604, 0.3409, 0.6478, 0.379, 0.6204, 0.3638, 0.6031, 0.3215, 0.6365, 0.294, 0.6227, 0.3452, 0.587, 0.4165, 0.6863, 0.39, 0.6992, 0.3252, 0.6798, 0.3621, 0.6604, 0.3409, 0.6478, 0.289, 0.671, 0.2495, 0.6598, 0.3215, 0.6365, 0.294, 0.6227, 0.2042, 0.6456, 0.168, 0.633, 0.2664, 0.6096, 0.4863, 0.7186, 0.4728, 0.7251, 0.39, 0.6992, 0.4165, 0.6863, 0.3621, 0.6604, 0.3252, 0.6798, 0.289, 0.671, 0.3409, 0.6478, 0.3215, 0.6365, 0.2495, 0.6598, 0.2042, 0.6456, 0.294, 0.6227, 0.39, 0.6992, 0.37, 0.7141, 0.29, 0.6992, 0.3252, 0.6798, 0.289, 0.671, 0.2306, 0.6907, 0.1713, 0.68, 0.2495, 0.6598, 0.2042, 0.6456, 0.1213, 0.668, 0.08022, 0.6578, 0.168, 0.633, 0.4728, 0.7251, 0.4626, 0.7327, 0.37, 0.7141, 0.39, 0.6992, 0.3252, 0.6798, 0.29, 0.6992, 0.2306, 0.6907, 0.289, 0.671, 0.2495, 0.6598, 0.1713, 0.68, 0.1213, 0.668, 0.2042, 0.6456, 0.37, 0.7141, 0.3572, 0.7304, 0.2661, 0.7208, 0.29, 0.6992, 0.2306, 0.6907, 0.1884, 0.7141, 0.1239, 0.7071, 0.1713, 0.68, 0.1213, 0.668, 0.08239, 0.6982, 0.05494, 0.6927, 0.08022, 0.6578, 0.4626, 0.7327, 0.4561, 0.741, 0.3572, 0.7304, 0.37, 0.7141, 0.29, 0.6992, 0.2661, 0.7208, 0.1884, 0.7141, 0.2306, 0.6907, 0.1713, 0.68, 0.1239, 0.7071, 0.08239, 0.6982, 0.1213, 0.668, 0.3572, 0.7304, 0.3523, 0.7476, 0.2586, 0.746, 0.2661, 0.7208, 0.1884, 0.7141, 0.1745, 0.7528, 0.1161, 0.7546, 0.1239, 0.7071, 0.08239, 0.6982, 0.08312, 0.7486, 0.06013, 0.7427, 0.05494, 0.6927, 0.4561, 0.741, 0.4536, 0.7498, 0.3523, 0.7476, 0.3572, 0.7304, 0.2661, 0.7208, 0.2586, 0.746, 0.1745, 0.7528, 0.1884, 0.7141, 0.1239, 0.7071, 0.1161, 0.7546, 0.08312, 0.7486, 0.08239, 0.6982, 0.3523, 0.7476, 0.3552, 0.7649, 0.2622, 0.773, 0.2586, 0.746, 0.1745, 0.7528, 0.1776, 0.7944, 0.1106, 0.8106, 0.1161, 0.7546, 0.08312, 0.7486, 0.06547, 0.8142, 0.03769, 0.8119, 0.06013, 0.7427, 0.4536, 0.7498, 0.455, 0.7586, 0.3552, 0.7649, 0.3523, 0.7476, 0.2586, 0.746, 0.2622, 0.773, 0.1776, 0.7944, 0.1745, 0.7528, 0.1161, 0.7546, 0.1106, 0.8106, 0.06547, 0.8142, 0.08312, 0.7486, 0.3552, 0.7649, 0.3659, 0.7818, 0.2778, 0.7974, 0.2622, 0.773, 0.1776, 0.7944, 0.1974, 0.8272, 0.133, 0.8528, 0.1106, 0.8106, 0.06547, 0.8142, 0.08618, 0.8652, 0.05537, 0.8684, 0.03769, 0.8119, 0.455, 0.7586, 0.4605, 0.7672, 0.3659, 0.7818, 0.3552, 0.7649, 0.2622, 0.773, 0.2778, 0.7974, 0.1974, 0.8272, 0.1776, 0.7944, 0.1106, 0.8106, 0.133, 0.8528, 0.08618, 0.8652, 0.06547, 0.8142, 0.3659, 0.7818, 0.384, 0.7975, 0.3047, 0.8183, 0.2778, 0.7974, 0.1974, 0.8272, 0.233, 0.8469, 0.1733, 0.8746, 0.133, 0.8528, 0.08618, 0.8652, 0.1299, 0.8908, 0.1025, 0.8988, 0.05537, 0.8684, 0.4605, 0.7672, 0.4698, 0.7752, 0.384, 0.7975, 0.3659, 0.7818, 0.2778, 0.7974, 0.3047, 0.8183, 0.233, 0.8469, 0.1974, 0.8272, 0.133, 0.8528, 0.1733, 0.8746, 0.1299, 0.8908, 0.08618, 0.8652, 0.384, 0.7975, 0.4089, 0.8115, 0.3431, 0.8348, 0.3047, 0.8183, 0.233, 0.8469, 0.2856, 0.8552, 0.2346, 0.8792, 0.1733, 0.8746, 0.1299, 0.8908, 0.1943, 0.8995, 0.1687, 0.9126, 0.1025, 0.8988, 0.4698, 0.7752, 0.4825, 0.7823, 0.4089, 0.8115, 0.384, 0.7975, 0.3047, 0.8183, 0.3431, 0.8348, 0.2856, 0.8552, 0.233, 0.8469, 0.1733, 0.8746, 0.2346, 0.8792, 0.1943, 0.8995, 0.1299, 0.8908, 0.4089, 0.8115, 0.4396, 0.8232, 0.391, 0.8471, 0.3431, 0.8348, 0.2856, 0.8552, 0.351, 0.8639, 0.3143, 0.8827, 0.2346, 0.8792, 0.1943, 0.8995, 0.2828, 0.9024, 0.261, 0.9181, 0.1687, 0.9126, 0.4825, 0.7823, 0.4981, 0.7883, 0.4396, 0.8232, 0.4089, 0.8115, 0.3431, 0.8348, 0.391, 0.8471, 0.351, 0.8639, 0.2856, 0.8552, 0.2346, 0.8792, 0.3143, 0.8827, 0.2828, 0.9024, 0.1943, 0.8995, 0.4396, 0.8232, 0.4748, 0.8321, 0.4428, 0.8597, 0.391, 0.8471, 0.351, 0.8639, 0.4196, 0.8764, 0.3987, 0.8927, 0.3143, 0.8827, 0.2828, 0.9024, 0.3792, 0.9107, 0.3638, 0.9269, 0.261, 0.9181, 0.4981, 0.7883, 0.516, 0.7929, 0.4748, 0.8321, 0.4396, 0.8232, 0.391, 0.8471, 0.4428, 0.8597, 0.4196, 0.8764, 0.351, 0.8639, 0.3143, 0.8827, 0.3987, 0.8927, 0.3792, 0.9107, 0.2828, 0.9024, 0.4748, 0.8321, 0.5132, 0.8379, 0.495, 0.8725, 0.4428, 0.8597, 0.4196, 0.8764, 0.4841, 0.8964, 0.4746, 0.9176, 0.3987, 0.8927, 0.3792, 0.9107, 0.4649, 0.9374, 0.4565, 0.9537, 0.3638, 0.9269, 0.516, 0.7929, 0.5356, 0.7958, 0.5132, 0.8379, 0.4748, 0.8321, 0.4428, 0.8597, 0.495, 0.8725, 0.4841, 0.8964, 0.4196, 0.8764, 0.3987, 0.8927, 0.4746, 0.9176, 0.4649, 0.9374, 0.3792, 0.9107, 0.5132, 0.8379, 0.5514, 0.8393, 0.5458, 0.8774, 0.495, 0.8725, 0.4841, 0.8964, 0.5428, 0.9096, 0.5418, 0.9368, 0.4746, 0.9176, 0.4649, 0.9374, 0.5414, 0.9595, 0.5412, 0.9762, 0.4565, 0.9537, 0.5356, 0.7958, 0.5561, 0.7971, 0.5514, 0.8393, 0.5132, 0.8379, 0.495, 0.8725, 0.5458, 0.8774, 0.5428, 0.9096, 0.4841, 0.8964, 0.4746, 0.9176, 0.5418, 0.9368, 0.5414, 0.9595, 0.4649, 0.9374, 0.5514, 0.8393, 0.5883, 0.8362, 0.5973, 0.8722, 0.5458, 0.8774, 0.5428, 0.9096, 0.606, 0.9043, 0.6145, 0.9319, 0.5418, 0.9368, 0.5414, 0.9595, 0.6223, 0.9537, 0.6289, 0.9688, 0.5412, 0.9762, 0.5561, 0.7971, 0.5763, 0.7965, 0.5883, 0.8362, 0.5514, 0.8393, 0.5458, 0.8774, 0.5973, 0.8722, 0.606, 0.9043, 0.5428, 0.9096, 0.5418, 0.9368, 0.6145, 0.9319, 0.6223, 0.9537, 0.5414, 0.9595, 0.5883, 0.8362, 0.6236, 0.8296, 0.6464, 0.8613, 0.5973, 0.8722, 0.606, 0.9043, 0.6671, 0.8898, 0.6861, 0.9146, 0.6145, 0.9319, 0.6223, 0.9537, 0.7022, 0.9344, 0.7139, 0.948, 0.6289, 0.9688, 0.5763, 0.7965, 0.5956, 0.7939, 0.6236, 0.8296, 0.5883, 0.8362, 0.5973, 0.8722, 0.6464, 0.8613, 0.6671, 0.8898, 0.606, 0.9043, 0.6145, 0.9319, 0.6861, 0.9146, 0.7022, 0.9344, 0.6223, 0.9537, 0.6236, 0.8296, 0.6571, 0.8203, 0.6924, 0.8461, 0.6464, 0.8613, 0.6671, 0.8898, 0.7235, 0.8693, 0.7532, 0.8906, 0.6861, 0.9146, 0.7022, 0.9344, 0.78, 0.9091, 0.7996, 0.9229, 0.7139, 0.948, 0.5956, 0.7939, 0.6136, 0.7898, 0.6571, 0.8203, 0.6236, 0.8296, 0.6464, 0.8613, 0.6924, 0.8461, 0.7235, 0.8693, 0.6671, 0.8898, 0.6861, 0.9146, 0.7532, 0.8906, 0.78, 0.9091, 0.7022, 0.9344, 0.6571, 0.8203, 0.6867, 0.8087, 0.7288, 0.8265, 0.6924, 0.8461, 0.7235, 0.8693, 0.7677, 0.8436, 0.8093, 0.8622, 0.7532, 0.8906, 0.78, 0.9091, 0.8482, 0.8805, 0.8769, 0.8946, 0.7996, 0.9229, 0.6136, 0.7898, 0.6296, 0.7844, 0.6867, 0.8087, 0.6571, 0.8203, 0.6924, 0.8461, 0.7288, 0.8265, 0.7677, 0.8436, 0.7235, 0.8693, 0.7532, 0.8906, 0.8093, 0.8622, 0.8482, 0.8805, 0.78, 0.9091, 0.6867, 0.8087, 0.7102, 0.7951, 0.7582, 0.8054, 0.7288, 0.8265, 0.7677, 0.8436, 0.8037, 0.8173, 0.8419, 0.8307, 0.8093, 0.8622, 0.8482, 0.8805, 0.8774, 0.8445, 0.9091, 0.8566, 0.8769, 0.8946, 0.6296, 0.7844, 0.6432, 0.7778, 0.7102, 0.7951, 0.6867, 0.8087, 0.7288, 0.8265, 0.7582, 0.8054, 0.8037, 0.8173, 0.7677, 0.8436, 0.8093, 0.8622, 0.8419, 0.8307, 0.8774, 0.8445, 0.8482, 0.8805, 0.7102, 0.7951, 0.7274, 0.7806, 0.7764, 0.7855, 0.7582, 0.8054, 0.8037, 0.8173, 0.816, 0.7911, 0.8448, 0.7959, 0.8419, 0.8307, 0.8774, 0.8445, 0.8806, 0.8031, 0.9207, 0.8126, 0.9091, 0.8566, 0.6432, 0.7778, 0.6538, 0.7705, 0.7274, 0.7806, 0.7102, 0.7951, 0.7582, 0.8054, 0.7764, 0.7855, 0.816, 0.7911, 0.8037, 0.8173, 0.8419, 0.8307, 0.8448, 0.7959, 0.8806, 0.8031, 0.8774, 0.8445, 0.7274, 0.7806, 0.7362, 0.7667, 0.7839, 0.7681, 0.7764, 0.7855, 0.816, 0.7911, 0.8222, 0.769, 0.8497, 0.7674, 0.8448, 0.7959, 0.8806, 0.8031, 0.8851, 0.7679, 0.9294, 0.7726, 0.9207, 0.8126, 0.6538, 0.7705, 0.6608, 0.7625, 0.7362, 0.7667, 0.7274, 0.7806, 0.7764, 0.7855, 0.7839, 0.7681, 0.8222, 0.769, 0.816, 0.7911, 0.8448, 0.7959, 0.8497, 0.7674, 0.8851, 0.7679, 0.8806, 0.8031, 0.7362, 0.7667, 0.7379, 0.7532, 0.782, 0.7517, 0.7839, 0.7681, 0.8222, 0.769, 0.825, 0.7505, 0.862, 0.7459, 0.8497, 0.7674, 0.8851, 0.7679, 0.9012, 0.7409, 0.9422, 0.7397, 0.9294, 0.7726, 0.6608, 0.7625, 0.6638, 0.7541, 0.7379, 0.7532, 0.7362, 0.7667, 0.7839, 0.7681, 0.782, 0.7517, 0.825, 0.7505, 0.8222, 0.769, 0.8497, 0.7674, 0.862, 0.7459, 0.9012, 0.7409, 0.8851, 0.7679, 0.7379, 0.7532, 0.7331, 0.7391, 0.7712, 0.7341, 0.782, 0.7517, 0.825, 0.7505, 0.8106, 0.7295, 0.8614, 0.7243, 0.862, 0.7459, 0.9012, 0.7409, 0.9116, 0.7176, 0.9518, 0.7128, 0.9422, 0.7397, 0.6638, 0.7541, 0.6627, 0.7455, 0.7331, 0.7391, 0.7379, 0.7532, 0.782, 0.7517, 0.7712, 0.7341, 0.8106, 0.7295, 0.825, 0.7505, 0.862, 0.7459, 0.8614, 0.7243, 0.9116, 0.7176, 0.9012, 0.7409, 0.7331, 0.7391, 0.7218, 0.7235, 0.7514, 0.7122, 0.7712, 0.7341, 0.8106, 0.7295, 0.7802, 0.7018, 0.822, 0.6925, 0.8614, 0.7243, 0.9116, 0.7176, 0.8721, 0.6845, 0.914, 0.6785, 0.9518, 0.7128, 0.6627, 0.7455, 0.6572, 0.7369, 0.7218, 0.7235, 0.7331, 0.7391, 0.7712, 0.7341, 0.7514, 0.7122, 0.7802, 0.7018, 0.8106, 0.7295, 0.8614, 0.7243, 0.822, 0.6925, 0.8721, 0.6845, 0.9116, 0.7176, 0.7218, 0.7235, 0.7062, 0.7074, 0.7284, 0.6885, 0.7514, 0.7122, 0.7802, 0.7018, 0.746, 0.6717, 0.7735, 0.6571, 0.822, 0.6925, 0.8721, 0.6845, 0.8096, 0.6453, 0.8425, 0.637, 0.914, 0.6785, 0.6572, 0.7369, 0.648, 0.7289, 0.7062, 0.7074, 0.7218, 0.7235, 0.7514, 0.7122, 0.7284, 0.6885, 0.746, 0.6717, 0.7802, 0.7018, 0.822, 0.6925, 0.7735, 0.6571, 0.8096, 0.6453, 0.8721, 0.6845, 0.7062, 0.7074, 0.689, 0.6931, 0.7094, 0.6676, 0.7284, 0.6885, 0.746, 0.6717, 0.7233, 0.6451, 0.744, 0.6258, 0.7735, 0.6571, 0.8096, 0.6453, 0.7709, 0.6105, 0.7959, 0.6, 0.8425, 0.637, 0.648, 0.7289, 0.6352, 0.7217, 0.689, 0.6931, 0.7062, 0.7074, 0.7284, 0.6885, 0.7094, 0.6676, 0.7233, 0.6451, 0.746, 0.6717, 0.7735, 0.6571, 0.744, 0.6258, 0.7709, 0.6105, 0.8096, 0.6453, 0.689, 0.6931, 0.6685, 0.6811, 0.6918, 0.6498, 0.7094, 0.6676, 0.7233, 0.6451, 0.7085, 0.6222, 0.7281, 0.5989, 0.744, 0.6258, 0.7709, 0.6105, 0.7503, 0.5807, 0.77, 0.5683, 0.7959, 0.6, 0.6352, 0.7217, 0.6196, 0.7158, 0.6685, 0.6811, 0.689, 0.6931, 0.7094, 0.6676, 0.6918, 0.6498, 0.7085, 0.6222, 0.7233, 0.6451, 0.744, 0.6258, 0.7281, 0.5989, 0.7503, 0.5807, 0.7709, 0.6105, 0.6685, 0.6811, 0.6413, 0.6719, 0.6674, 0.6358, 0.6918, 0.6498, 0.7085, 0.6222, 0.6878, 0.6041, 0.7074, 0.578, 0.7281, 0.5989, 0.7503, 0.5807, 0.7259, 0.5578, 0.741, 0.5439, 0.77, 0.5683, 0.6196, 0.7158, 0.6016, 0.7112, 0.6413, 0.6719, 0.6685, 0.6811, 0.6918, 0.6498, 0.6674, 0.6358, 0.6878, 0.6041, 0.7085, 0.6222, 0.7281, 0.5989, 0.7074, 0.578, 0.7259, 0.5578, 0.7503, 0.5807, 0.6413, 0.6719, 0.6043, 0.666, 0.6247, 0.626, 0.6674, 0.6358, 0.6878, 0.6041, 0.6419, 0.5913, 0.6569, 0.5635, 0.7074, 0.578, 0.7259, 0.5578, 0.6685, 0.5425, 0.6762, 0.528, 0.741, 0.5439, 0.6016, 0.7112, 0.582, 0.7082, 0.6043, 0.666, 0.6413, 0.6719, 0.6674, 0.6358, 0.6247, 0.626, 0.6419, 0.5913, 0.6878, 0.6041, 0.7074, 0.578, 0.6569, 0.5635, 0.6685, 0.5425, 0.7259, 0.5578, 0.5588, 0.752, 0.5409, 0.7074, 0.5615, 0.7069, 0.5588, 0.752, 0.521, 0.7095, 0.5409, 0.7074, 0.5588, 0.752, 0.5026, 0.7133, 0.521, 0.7095, 0.5588, 0.752, 0.4863, 0.7186, 0.5026, 0.7133, 0.5588, 0.752, 0.4728, 0.7251, 0.4863, 0.7186, 0.5588, 0.752, 0.4626, 0.7327, 0.4728, 0.7251, 0.5588, 0.752, 0.4561, 0.741, 0.4626, 0.7327, 0.5588, 0.752, 0.4536, 0.7498, 0.4561, 0.741, 0.5588, 0.752, 0.455, 0.7586, 0.4536, 0.7498, 0.5588, 0.752, 0.4605, 0.7672, 0.455, 0.7586, 0.5588, 0.752, 0.4698, 0.7752, 0.4605, 0.7672, 0.5588, 0.752, 0.4825, 0.7823, 0.4698, 0.7752, 0.5588, 0.752, 0.4981, 0.7883, 0.4825, 0.7823, 0.5588, 0.752, 0.516, 0.7929, 0.4981, 0.7883, 0.5588, 0.752, 0.5356, 0.7958, 0.516, 0.7929, 0.5588, 0.752, 0.5561, 0.7971, 0.5356, 0.7958, 0.5588, 0.752, 0.5763, 0.7965, 0.5561, 0.7971, 0.5588, 0.752, 0.5956, 0.7939, 0.5763, 0.7965, 0.5588, 0.752, 0.6136, 0.7898, 0.5956, 0.7939, 0.5588, 0.752, 0.6296, 0.7844, 0.6136, 0.7898, 0.5588, 0.752, 0.6432, 0.7778, 0.6296, 0.7844, 0.5588, 0.752, 0.6538, 0.7705, 0.6432, 0.7778, 0.5588, 0.752, 0.6608, 0.7625, 0.6538, 0.7705, 0.5588, 0.752, 0.6638, 0.7541, 0.6608, 0.7625, 0.5588, 0.752, 0.6627, 0.7455, 0.6638, 0.7541, 0.5588, 0.752, 0.6572, 0.7369, 0.6627, 0.7455, 0.5588, 0.752, 0.648, 0.7289, 0.6572, 0.7369, 0.5588, 0.752, 0.6352, 0.7217, 0.648, 0.7289, 0.5588, 0.752, 0.6196, 0.7158, 0.6352, 0.7217, 0.5588, 0.752, 0.6016, 0.7112, 0.6196, 0.7158, 0.5588, 0.752, 0.582, 0.7082, 0.6016, 0.7112, 0.6043, 0.666, 0.5641, 0.6634, 0.5665, 0.6214, 0.6247, 0.626, 0.6419, 0.5913, 0.5686, 0.5853, 0.5703, 0.5564, 0.6569, 0.5635, 0.6685, 0.5425, 0.5715, 0.5347, 0.5724, 0.5203, 0.6762, 0.528, 0.582, 0.7082, 0.5615, 0.7069, 0.5641, 0.6634, 0.6043, 0.666, 0.6247, 0.626, 0.5665, 0.6214, 0.5686, 0.5853, 0.6419, 0.5913, 0.6569, 0.5635, 0.5703, 0.5564, 0.5715, 0.5347, 0.6685, 0.5425, 0.5588, 0.752, 0.5615, 0.7069, 0.582, 0.7082, 0.914, 0.6785, 0.9546, 0.6734, 0.9923, 0.7097, 0.9518, 0.7128, 0.2664, 0.6096, 0.2364, 0.5958, 0.3064, 0.5603, 0.3268, 0.5738, 0.4565, 0.9537, 0.4465, 0.9719, 0.3484, 0.9442, 0.3638, 0.9269, 0.9518, 0.7128, 0.9923, 0.7097, 0.9911, 0.7417, 0.9422, 0.7397, 0.3268, 0.5738, 0.3064, 0.5603, 0.3637, 0.524, 0.3764, 0.5377, 0.3638, 0.9269, 0.3484, 0.9442, 0.2411, 0.9334, 0.261, 0.9181, 0.9422, 0.7397, 0.9911, 0.7417, 0.9846, 0.781, 0.9294, 0.7726, 0.3764, 0.5377, 0.3637, 0.524, 0.4624, 0.5093, 0.4676, 0.5235, 0.261, 0.9181, 0.2411, 0.9334, 0.1466, 0.9234, 0.1687, 0.9126, 0.9294, 0.7726, 0.9846, 0.781, 0.9666, 0.8246, 0.9207, 0.8126, 0.1687, 0.9126, 0.1466, 0.9234, 0.07757, 0.9043, 0.1025, 0.8988, 0.9207, 0.8126, 0.9666, 0.8246, 0.9446, 0.8699, 0.9091, 0.8566, 0.1025, 0.8988, 0.07757, 0.9043, 0.0272, 0.8685, 0.05537, 0.8684, 0.9091, 0.8566, 0.9446, 0.8699, 0.9051, 0.9085, 0.8769, 0.8946, 0.05537, 0.8684, 0.0272, 0.8685, 0.008939, 0.808, 0.03769, 0.8119, 0.6762, 0.528, 0.6833, 0.514, 0.7563, 0.5311, 0.741, 0.5439, 0.8769, 0.8946, 0.9051, 0.9085, 0.8178, 0.9349, 0.7996, 0.9229, 0.03769, 0.8119, 0.008939, 0.808, 0.02349, 0.7372, 0.06013, 0.7427, 0.741, 0.5439, 0.7563, 0.5311, 0.7909, 0.5569, 0.77, 0.5683, 0.7996, 0.9229, 0.8178, 0.9349, 0.7245, 0.9597, 0.7139, 0.948, 0.06013, 0.7427, 0.02349, 0.7372, 0.02307, 0.688, 0.05494, 0.6927, 0.77, 0.5683, 0.7909, 0.5569, 0.823, 0.5903, 0.7959, 0.6, 0.7139, 0.948, 0.7245, 0.9597, 0.634, 0.9813, 0.6289, 0.9688, 0.4676, 0.5235, 0.4624, 0.5093, 0.5731, 0.5073, 0.5724, 0.5203, 0.05494, 0.6927, 0.02307, 0.688, 0.04715, 0.6494, 0.08022, 0.6578, 0.5724, 0.5203, 0.5731, 0.5073, 0.6833, 0.514, 0.6762, 0.528, 0.7959, 0.6, 0.823, 0.5903, 0.8773, 0.6295, 0.8425, 0.637, 0.6289, 0.9688, 0.634, 0.9813, 0.5408, 0.9926, 0.5412, 0.9762, 0.08022, 0.6578, 0.04715, 0.6494, 0.1339, 0.6209, 0.168, 0.633, 0.8425, 0.637, 0.8773, 0.6295, 0.9546, 0.6734, 0.914, 0.6785, 0.168, 0.633, 0.1339, 0.6209, 0.2364, 0.5958, 0.2664, 0.6096, 0.5412, 0.9762, 0.5408, 0.9926, 0.4465, 0.9719, 0.4565, 0.9537])
me_cylinder.materials.append(mat_material)
me_cylinder.use_remesh_preserve_volume = False
me_cylinder.use_remesh_preserve_attributes = False
me_cylinder.use_mirror_vertex_groups = False
me_cylinder.update()

# ---- objects
ob_cylinder_001 = bpy.data.objects.new('Cylinder.001', me_cylinder)

# ---- transforms, parenting, visibility, modifiers, constraints
ob_cylinder_001.location = (0.0, 0.0, 0.0)
ob_cylinder_001.rotation_euler = (3.187, -0.0, 0.0)
ob_cylinder_001.scale = (1.314, 1.314, 1.314)
ob_cylinder_001.lineart.crease_threshold = 0.0

# ---- collection membership
col_collection_1.objects.link(ob_cylinder_001)

# ---- scene / render settings (as saved in the file)
scene.frame_start = 1; scene.frame_end = 250; scene.frame_set(1)
scene.render.engine = 'BLENDER_EEVEE_NEXT'
scene.render.resolution_percentage = 50
scene.render.dither_intensity = 0.0
scene.cycles.use_denoising = False
scene.cycles.samples = 10
scene.cycles.sampling_pattern = 'TABULATED_SOBOL'
scene.cycles.light_sampling_threshold = 0.0
scene.cycles.use_adaptive_sampling = False
scene.cycles.use_light_tree = False
scene.cycles.blur_glossy = 0.0
scene.cycles.volume_bounces = 1
scene.cycles.pixel_filter_type = 'GAUSSIAN'
scene.cycles.sample_clamp_indirect = 0.0
scene.view_settings.view_transform = 'Standard'
bpy.context.view_layer.update()

# ---- added for rendering (the .blend has no active camera and no usable light): camera, sun
cam_auto = bpy.data.cameras.new('AutoCamera')
cam_auto.lens = 50.0
cam_auto.sensor_width = 36.0
cam_auto.clip_end = 1000.0
ob_auto_camera = bpy.data.objects.new('AutoCamera', cam_auto)
scene.collection.objects.link(ob_auto_camera)
ob_auto_camera.location = (7.9618, -9.39283, 7.08514)
ob_auto_camera.rotation_euler = (1.09748, -7.21219e-08, 0.694738)
scene.camera = ob_auto_camera
light_auto_sun = bpy.data.lights.new('AutoSun', 'SUN')
light_auto_sun.energy = 3.0
light_auto_sun.angle = 0.0523599
ob_auto_sun = bpy.data.objects.new('AutoSun', light_auto_sun)
scene.collection.objects.link(ob_auto_sun)
ob_auto_sun.rotation_euler = (0.872665, 0.174533, 0.523599)
bpy.context.view_layer.update()
